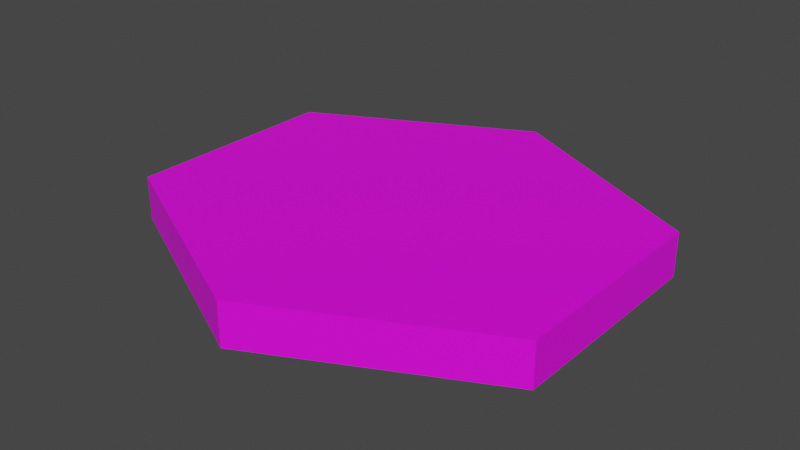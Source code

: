 # Source: BasicTile.blend  (saved by Blender 3.6.13; exported with 4.5.12 LTS)
import bpy
from mathutils import Matrix  # noqa: F401  (used for matrix-valued properties, if any)

bpy.ops.wm.read_factory_settings(use_empty=True)
scene = bpy.context.scene
scene.name = 'Scene'

# ---- collections
col_collection = bpy.data.collections.new('Collection'); scene.collection.children.link(col_collection)

# ---- images (referenced by path relative to the original .blend; pixels are not part of the script)
import os
ASSET_DIR = os.environ.get("B2B_ASSET_DIR", "")  # directory of the original .blend (textures are referenced by path, not embedded)
HERE = os.path.dirname(os.path.abspath(__file__))  # packed textures are extracted next to this script under _unpacked/

def load_image(name, relpath, width, height, colorspace="sRGB"):
    """Load a texture the original file referenced (path relative to the .blend, or extracted next to this script)."""
    p = next((c for c in (os.path.join(HERE, relpath), os.path.join(ASSET_DIR, relpath)) if relpath and os.path.exists(c)), "")
    if p:
        img = bpy.data.images.load(p, check_existing=True)
        img.name = name
    else:  # same state as the original file: an image datablock whose file is absent (Cycles renders it pink)
        img = bpy.data.images.new(name, width, height)
        img.source = "FILE"
        img.filepath = "//" + (relpath or name)
    img.colorspace_settings.name = colorspace
    return img
img_untitled = load_image('Untitled', '', 1024, 1024, 'sRGB')

# ---- materials (node trees are filled in below, after node groups)
mat_material_001 = bpy.data.materials.new('Material.001')
mat_material_001.use_transparent_shadow = False

# ---- material node trees
mat_material_001.use_nodes = True; mat_material_001.node_tree.nodes.clear()
_N = mat_material_001.node_tree.nodes; _L = mat_material_001.node_tree.links
n0 = _N.new('ShaderNodeBsdfPrincipled'); n0.name = 'Principled BSDF'; n0.location = (10, 300)
n0.distribution = 'GGX'
n0.subsurface_method = 'RANDOM_WALK_SKIN'
n0.inputs[3].default_value = 1.45
n0.inputs[27].default_value = (0.0, 0.0, 0.0, 1.0)
n0.inputs[28].default_value = 1.0
n1 = _N.new('ShaderNodeOutputMaterial'); n1.name = 'Material Output'; n1.location = (300, 300)
n2 = _N.new('ShaderNodeTexImage'); n2.name = 'Image Texture'; n2.location = (-280, 280)
n2.image = img_untitled
_L.new(n0.outputs[0], n1.inputs[0])
_L.new(n2.outputs[0], n0.inputs[0])
n1.is_active_output = True

# ---- world
world_world = bpy.data.worlds.new('World'); scene.world = world_world
world_world.use_nodes = True; world_world.node_tree.nodes.clear()
_N = world_world.node_tree.nodes; _L = world_world.node_tree.links
n0 = _N.new('ShaderNodeOutputWorld'); n0.name = 'World Output'; n0.location = (300, 300)
n1 = _N.new('ShaderNodeBackground'); n1.name = 'Background'; n1.location = (10, 300)
n1.inputs[0].default_value = (0.05088, 0.05088, 0.05088, 1.0)
_L.new(n1.outputs[0], n0.inputs[0])
n0.is_active_output = True
world_world.color = (0.05088, 0.05088, 0.05088)
world_world.use_sun_shadow = False
world_world.sun_shadow_jitter_overblur = 0.0

# ---- meshes
me_cylinder = bpy.data.meshes.new('Cylinder')
me_cylinder.from_pydata([(0.0, 0.5, 0.0), (0.0, 0.5, 0.1), (0.5, 0.25, 0.0), (0.5, 0.25, 0.1), (0.5, -0.25, 0.0), (0.5, -0.25, 0.1), (0.0, -0.5, 0.0), (0.0, -0.5, 0.1), (-0.5, -0.25, 0.0), (-0.5, -0.25, 0.1), (-0.5, 0.25, 0.0), (-0.5, 0.25, 0.1)], [], [(0, 1, 3, 2), (2, 3, 5, 4), (4, 5, 7, 6), (6, 7, 9, 8), (11, 9, 7, 1), (8, 9, 11, 10), (10, 11, 1, 0), (2, 4, 6, 0), (1, 7, 5, 3), (0, 6, 8, 10)])
_uv = me_cylinder.uv_layers.new(name='UVMap')
_uv.uv.foreach_set('vector', [0.5187, 0.4522, 0.473, 0.4276, 0.4739, 0.1594, 0.5109, 0.1368, 0.5109, 0.1368, 0.4739, 0.1594, 0.2651, 0.04631, 0.2633, 0.003758, 0.2633, 0.003758, 0.2651, 0.04631, 0.04274, 0.196, 0.003758, 0.175, 0.003758, 0.175, 0.04274, 0.196, 0.04025, 0.4641, 0.003758, 0.486, 0.9962, 0.1213, 0.9962, 0.3563, 0.7612, 0.4738, 0.7612, 0.003758, 0.003758, 0.486, 0.04025, 0.4641, 0.2496, 0.5761, 0.2511, 0.6194, 0.2511, 0.6194, 0.2496, 0.5761, 0.473, 0.4276, 0.5187, 0.4522, 0.9962, 0.5988, 0.9962, 0.8338, 0.7612, 0.9513, 0.7612, 0.4813, 0.7612, 0.003758, 0.7612, 0.4738, 0.5262, 0.3563, 0.5262, 0.1213, 0.7612, 0.4813, 0.7612, 0.9513, 0.5262, 0.8338, 0.5262, 0.5988])
me_cylinder.materials.append(mat_material_001)
me_cylinder.update()

# ---- objects
ob_cylinder = bpy.data.objects.new('Cylinder', me_cylinder)

# ---- transforms, parenting, visibility, modifiers, constraints
ob_cylinder.location = (0.0, 0.0, 0.0)

# ---- collection membership
col_collection.objects.link(ob_cylinder)

# ---- scene / render settings (as saved in the file)
scene.frame_start = 1; scene.frame_end = 250; scene.frame_set(1)
scene.render.engine = 'BLENDER_EEVEE_NEXT'
scene.cycles.sampling_pattern = 'TABULATED_SOBOL'
scene.view_settings.view_transform = 'Filmic'
bpy.context.view_layer.update()

# ---- added for rendering (the .blend has no active camera and no usable light): camera, sun
cam_auto = bpy.data.cameras.new('AutoCamera')
cam_auto.lens = 50.0
cam_auto.sensor_width = 36.0
cam_auto.clip_end = 1000.0
ob_auto_camera = bpy.data.objects.new('AutoCamera', cam_auto)
scene.collection.objects.link(ob_auto_camera)
ob_auto_camera.location = (1.31173, -1.57408, 1.09939)
ob_auto_camera.rotation_euler = (1.09748, -7.21219e-08, 0.694738)
scene.camera = ob_auto_camera
light_auto_sun = bpy.data.lights.new('AutoSun', 'SUN')
light_auto_sun.energy = 3.0
light_auto_sun.angle = 0.0523599
ob_auto_sun = bpy.data.objects.new('AutoSun', light_auto_sun)
scene.collection.objects.link(ob_auto_sun)
ob_auto_sun.rotation_euler = (0.872665, 0.174533, 0.523599)
bpy.context.view_layer.update()
